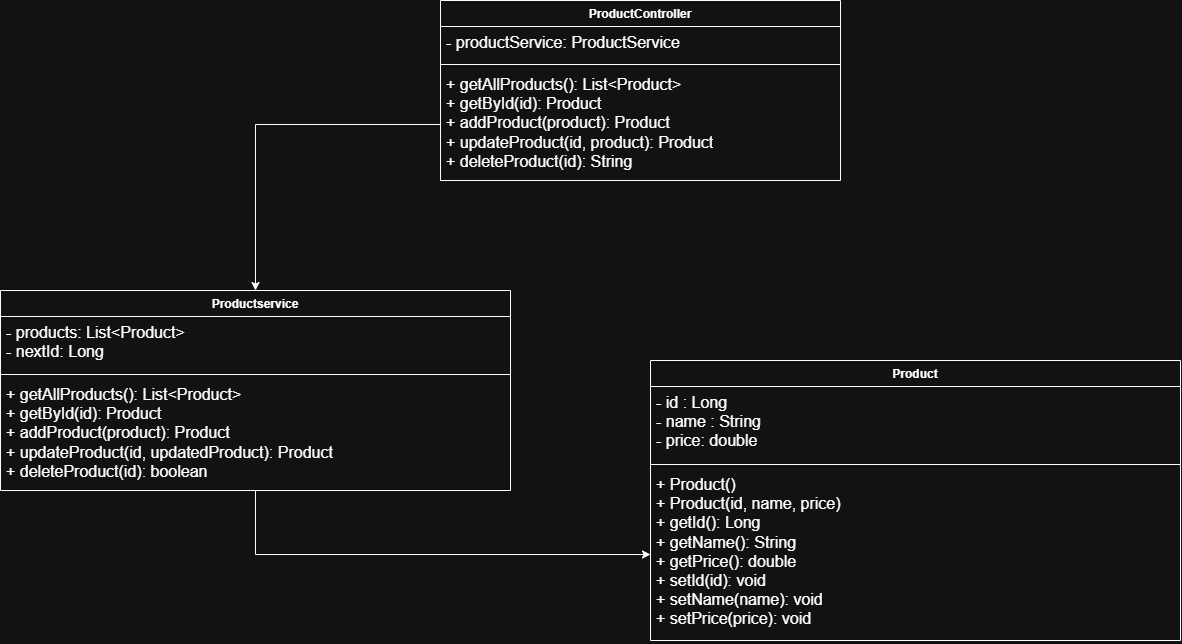

The diagram above was exported from draw.io. Its source (the exported page's mxGraphModel, read from the mxfile embedded in the PNG):
<mxGraphModel dx="1400" dy="773" grid="1" gridSize="10" guides="1" tooltips="1" connect="1" arrows="1" fold="1" page="1" pageScale="1" pageWidth="850" pageHeight="1100" math="0" shadow="0">
  <root>
    <mxCell id="0" />
    <mxCell id="1" parent="0" />
    <mxCell id="CBpx6OEkGml9khZoDAQj-23" edge="1" parent="1" source="CBpx6OEkGml9khZoDAQj-2" style="edgeStyle=orthogonalEdgeStyle;rounded=0;orthogonalLoop=1;jettySize=auto;html=1;exitX=0.5;exitY=1;exitDx=0;exitDy=0;entryX=0;entryY=0.5;entryDx=0;entryDy=0;" target="CBpx6OEkGml9khZoDAQj-20">
      <mxGeometry relative="1" as="geometry" />
    </mxCell>
    <mxCell id="CBpx6OEkGml9khZoDAQj-2" parent="1" style="swimlane;fontStyle=1;align=center;verticalAlign=top;childLayout=stackLayout;horizontal=1;startSize=26;horizontalStack=0;resizeParent=1;resizeParentMax=0;resizeLast=0;collapsible=1;marginBottom=0;whiteSpace=wrap;html=1;" value="Productservice" vertex="1">
      <mxGeometry height="200" width="510" x="190" y="300" as="geometry" />
    </mxCell>
    <mxCell id="CBpx6OEkGml9khZoDAQj-3" parent="CBpx6OEkGml9khZoDAQj-2" style="text;strokeColor=none;fillColor=none;align=left;verticalAlign=top;spacingLeft=4;spacingRight=4;overflow=hidden;rotatable=0;points=[[0,0.5],[1,0.5]];portConstraint=eastwest;whiteSpace=wrap;html=1;" value="&lt;span style=&quot;color: light-dark(rgb(0, 0, 0), rgb(255, 255, 255));&quot;&gt;&lt;span style=&quot;font-family: &amp;quot;gg sans&amp;quot;, &amp;quot;Noto Sans&amp;quot;, &amp;quot;Helvetica Neue&amp;quot;, Helvetica, Arial, sans-serif; font-size: 16px; white-space: break-spaces;&quot;&gt;- &lt;/span&gt;&lt;span style=&quot;font-family: inherit; font-style: inherit; font-weight: inherit; font-size: 16px; white-space: break-spaces;&quot;&gt;products: List&amp;lt;Product&amp;gt;&lt;/span&gt;&lt;/span&gt;&lt;div&gt;&lt;span style=&quot;font-family: inherit; font-style: inherit; font-weight: inherit; font-size: 16px; white-space: break-spaces; color: light-dark(oklab(0.873109 0.000140816 -0.00422597), rgb(255, 255, 255));&quot;&gt;- nextId: Long&lt;/span&gt;&lt;/div&gt;" vertex="1">
      <mxGeometry height="54" width="510" y="26" as="geometry" />
    </mxCell>
    <mxCell id="CBpx6OEkGml9khZoDAQj-4" parent="CBpx6OEkGml9khZoDAQj-2" style="line;strokeWidth=1;fillColor=none;align=left;verticalAlign=middle;spacingTop=-1;spacingLeft=3;spacingRight=3;rotatable=0;labelPosition=right;points=[];portConstraint=eastwest;strokeColor=inherit;" value="" vertex="1">
      <mxGeometry height="8" width="510" y="80" as="geometry" />
    </mxCell>
    <mxCell id="CBpx6OEkGml9khZoDAQj-5" parent="CBpx6OEkGml9khZoDAQj-2" style="text;strokeColor=none;fillColor=none;align=left;verticalAlign=top;spacingLeft=4;spacingRight=4;overflow=hidden;rotatable=0;points=[[0,0.5],[1,0.5]];portConstraint=eastwest;whiteSpace=wrap;html=1;" value="&lt;div&gt;&lt;span style=&quot;font-family: &amp;quot;gg sans&amp;quot;, &amp;quot;Noto Sans&amp;quot;, &amp;quot;Helvetica Neue&amp;quot;, Helvetica, Arial, sans-serif; font-size: 16px; white-space: break-spaces; color: light-dark(oklab(0.873109 0.000140816 -0.00422597), rgb(255, 255, 255));&quot;&gt;+ getAllProducts(): List&amp;lt;Product&amp;gt;&lt;br/&gt;+ getById(id): Product&lt;br/&gt;+ addProduct(product): Product&lt;br/&gt;+ updateProduct(id, updatedProduct): Product&lt;br/&gt;+ deleteProduct(id): boolean&lt;/span&gt;&lt;/div&gt;&lt;div&gt;&lt;div&gt;&lt;span style=&quot;font-family: &amp;quot;gg sans&amp;quot;, &amp;quot;Noto Sans&amp;quot;, &amp;quot;Helvetica Neue&amp;quot;, Helvetica, Arial, sans-serif; font-size: 16px; white-space: break-spaces; color: light-dark(oklab(0.873109 0.000140816 -0.00422597), rgb(255, 255, 255));&quot;&gt;&lt;br&gt;&lt;/span&gt;&lt;/div&gt;&lt;/div&gt;" vertex="1">
      <mxGeometry height="112" width="510" y="88" as="geometry" />
    </mxCell>
    <mxCell id="CBpx6OEkGml9khZoDAQj-12" parent="1" style="swimlane;fontStyle=1;align=center;verticalAlign=top;childLayout=stackLayout;horizontal=1;startSize=26;horizontalStack=0;resizeParent=1;resizeParentMax=0;resizeLast=0;collapsible=1;marginBottom=0;whiteSpace=wrap;html=1;" value="ProductController" vertex="1">
      <mxGeometry height="180" width="400" x="630" y="10" as="geometry" />
    </mxCell>
    <mxCell id="CBpx6OEkGml9khZoDAQj-13" parent="CBpx6OEkGml9khZoDAQj-12" style="text;strokeColor=none;fillColor=none;align=left;verticalAlign=top;spacingLeft=4;spacingRight=4;overflow=hidden;rotatable=0;points=[[0,0.5],[1,0.5]];portConstraint=eastwest;whiteSpace=wrap;html=1;" value="&lt;span style=&quot;color: light-dark(rgb(0, 0, 0), rgb(255, 255, 255));&quot;&gt;&lt;span style=&quot;font-family: &amp;quot;gg sans&amp;quot;, &amp;quot;Noto Sans&amp;quot;, &amp;quot;Helvetica Neue&amp;quot;, Helvetica, Arial, sans-serif; font-size: 16px; white-space: break-spaces;&quot;&gt;- &lt;/span&gt;&lt;span style=&quot;font-family: inherit; font-size: 16px; font-style: inherit; font-weight: inherit; white-space: break-spaces;&quot;&gt;productService: ProductService&lt;/span&gt;&lt;/span&gt;&lt;div&gt;&lt;span style=&quot;border: 0px; font-family: &amp;quot;gg sans&amp;quot;, &amp;quot;Noto Sans&amp;quot;, &amp;quot;Helvetica Neue&amp;quot;, Helvetica, Arial, sans-serif; font-size: 16px; margin: 0px; padding: 0px; vertical-align: baseline; outline: 0px; color: oklab(0.873109 0.000140816 -0.00422597); white-space: break-spaces; background-color: oklab(0.678923 0.00325415 -0.0111644 / 0.121569);&quot;&gt;&lt;/span&gt;&lt;/div&gt;" vertex="1">
      <mxGeometry height="34" width="400" y="26" as="geometry" />
    </mxCell>
    <mxCell id="CBpx6OEkGml9khZoDAQj-14" parent="CBpx6OEkGml9khZoDAQj-12" style="line;strokeWidth=1;fillColor=none;align=left;verticalAlign=middle;spacingTop=-1;spacingLeft=3;spacingRight=3;rotatable=0;labelPosition=right;points=[];portConstraint=eastwest;strokeColor=inherit;" value="" vertex="1">
      <mxGeometry height="8" width="400" y="60" as="geometry" />
    </mxCell>
    <mxCell id="CBpx6OEkGml9khZoDAQj-15" parent="CBpx6OEkGml9khZoDAQj-12" style="text;strokeColor=none;fillColor=none;align=left;verticalAlign=top;spacingLeft=4;spacingRight=4;overflow=hidden;rotatable=0;points=[[0,0.5],[1,0.5]];portConstraint=eastwest;whiteSpace=wrap;html=1;" value="&lt;span style=&quot;font-family: &amp;quot;gg sans&amp;quot;, &amp;quot;Noto Sans&amp;quot;, &amp;quot;Helvetica Neue&amp;quot;, Helvetica, Arial, sans-serif; font-size: 16px; white-space: break-spaces; color: light-dark(oklab(0.873109 0.000140816 -0.00422597), rgb(255, 255, 255));&quot;&gt;+ getAllProducts(): List&amp;lt;Product&amp;gt;&lt;br&gt;+ getById(id): Product&lt;br&gt;+ addProduct(product): Product&lt;br&gt;+ updateProduct(id, product): Product&lt;br&gt;+ deleteProduct(id): String&lt;/span&gt;" vertex="1">
      <mxGeometry height="112" width="400" y="68" as="geometry" />
    </mxCell>
    <mxCell id="CBpx6OEkGml9khZoDAQj-17" parent="1" style="swimlane;fontStyle=1;align=center;verticalAlign=top;childLayout=stackLayout;horizontal=1;startSize=26;horizontalStack=0;resizeParent=1;resizeParentMax=0;resizeLast=0;collapsible=1;marginBottom=0;whiteSpace=wrap;html=1;" value="Product" vertex="1">
      <mxGeometry height="280" width="530" x="840" y="370" as="geometry" />
    </mxCell>
    <mxCell id="CBpx6OEkGml9khZoDAQj-18" parent="CBpx6OEkGml9khZoDAQj-17" style="text;strokeColor=none;fillColor=none;align=left;verticalAlign=top;spacingLeft=4;spacingRight=4;overflow=hidden;rotatable=0;points=[[0,0.5],[1,0.5]];portConstraint=eastwest;whiteSpace=wrap;html=1;" value="&lt;span style=&quot;font-family: &amp;quot;gg sans&amp;quot;, &amp;quot;Noto Sans&amp;quot;, &amp;quot;Helvetica Neue&amp;quot;, Helvetica, Arial, sans-serif; font-size: 16px; white-space: break-spaces;&quot;&gt;&lt;span style=&quot;color: light-dark(oklab(0.873109 0.000140816 -0.00422597), rgb(255, 255, 255));&quot;&gt;- id : Long                              &lt;br&gt;- name : String                          &lt;br&gt;&lt;/span&gt;&lt;span style=&quot;color: light-dark(rgb(0, 0, 0), rgb(255, 255, 255));&quot;&gt;- &lt;/span&gt;&lt;/span&gt;&lt;span style=&quot;font-family: inherit; font-style: inherit; font-weight: inherit; font-size: 16px; white-space: break-spaces; color: light-dark(rgb(0, 0, 0), rgb(255, 255, 255));&quot;&gt;price: double&lt;/span&gt;" vertex="1">
      <mxGeometry height="74" width="530" y="26" as="geometry" />
    </mxCell>
    <mxCell id="CBpx6OEkGml9khZoDAQj-19" parent="CBpx6OEkGml9khZoDAQj-17" style="line;strokeWidth=1;fillColor=none;align=left;verticalAlign=middle;spacingTop=-1;spacingLeft=3;spacingRight=3;rotatable=0;labelPosition=right;points=[];portConstraint=eastwest;strokeColor=inherit;" value="" vertex="1">
      <mxGeometry height="8" width="530" y="100" as="geometry" />
    </mxCell>
    <mxCell id="CBpx6OEkGml9khZoDAQj-20" parent="CBpx6OEkGml9khZoDAQj-17" style="text;strokeColor=none;fillColor=none;align=left;verticalAlign=top;spacingLeft=4;spacingRight=4;overflow=hidden;rotatable=0;points=[[0,0.5],[1,0.5]];portConstraint=eastwest;whiteSpace=wrap;html=1;" value="&lt;div&gt;&lt;span style=&quot;font-family: &amp;quot;gg sans&amp;quot;, &amp;quot;Noto Sans&amp;quot;, &amp;quot;Helvetica Neue&amp;quot;, Helvetica, Arial, sans-serif; font-size: 16px; white-space: break-spaces; color: light-dark(rgb(0, 0, 0), rgb(255, 255, 255));&quot;&gt;+ Product()&lt;br&gt;+ Product(id, name, price)&lt;br&gt;+ getId(): Long&lt;br&gt;+ getName(): String&lt;br&gt;+ getPrice(): double&lt;br&gt;+ setId(id): void&lt;br&gt;+ setName(name): void&lt;br&gt;+ setPrice(price): void&lt;/span&gt;&lt;/div&gt;&lt;div&gt;&lt;div&gt;&lt;span style=&quot;font-family: &amp;quot;gg sans&amp;quot;, &amp;quot;Noto Sans&amp;quot;, &amp;quot;Helvetica Neue&amp;quot;, Helvetica, Arial, sans-serif; font-size: 16px; white-space: break-spaces; color: light-dark(oklab(0.873109 0.000140816 -0.00422597), rgb(255, 255, 255));&quot;&gt;&lt;br&gt;&lt;/span&gt;&lt;/div&gt;&lt;/div&gt;" vertex="1">
      <mxGeometry height="172" width="530" y="108" as="geometry" />
    </mxCell>
    <mxCell id="CBpx6OEkGml9khZoDAQj-21" edge="1" parent="1" source="CBpx6OEkGml9khZoDAQj-15" style="edgeStyle=orthogonalEdgeStyle;rounded=0;orthogonalLoop=1;jettySize=auto;html=1;exitX=0;exitY=0.5;exitDx=0;exitDy=0;" target="CBpx6OEkGml9khZoDAQj-2">
      <mxGeometry relative="1" as="geometry" />
    </mxCell>
  </root>
</mxGraphModel>